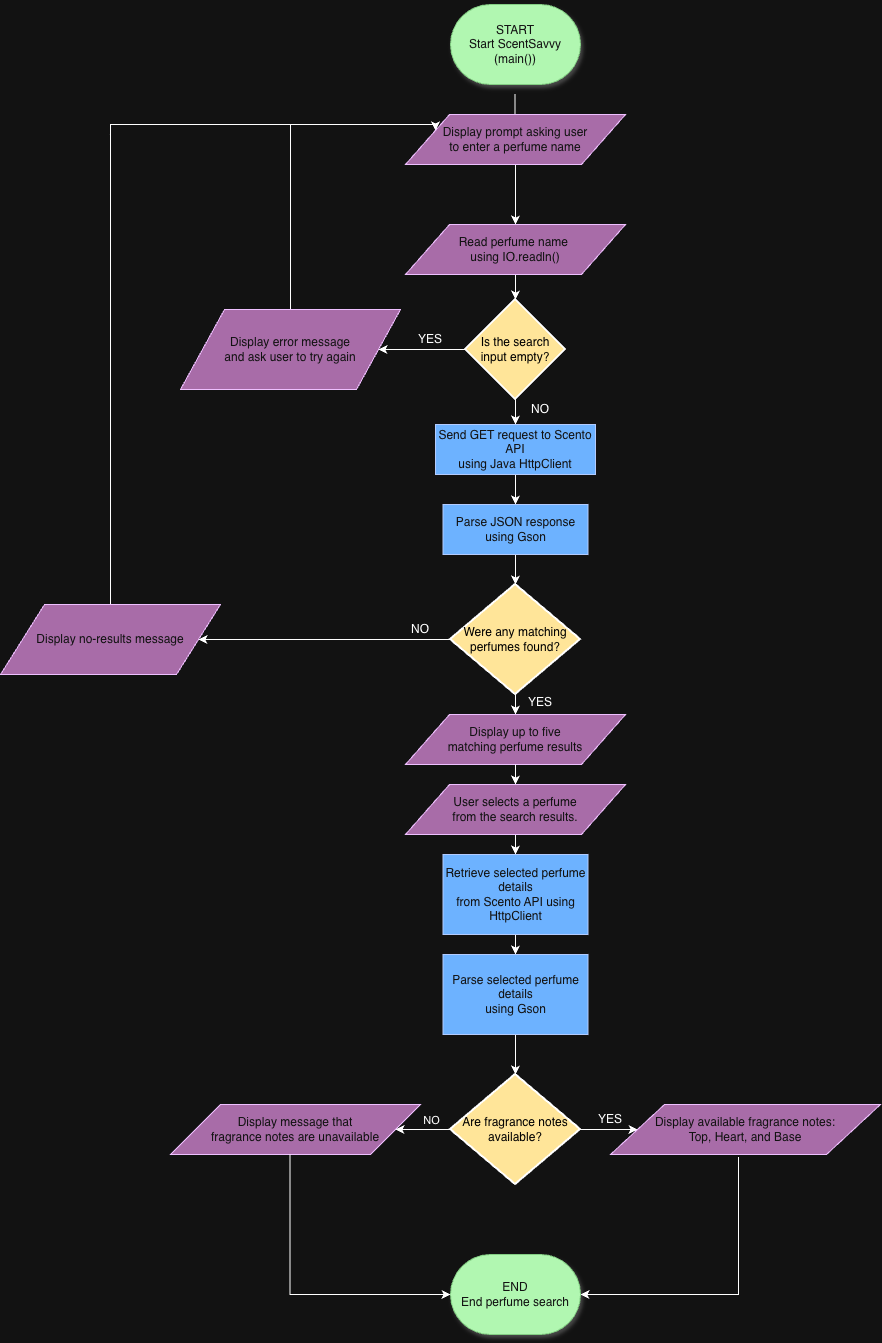

The diagram above was exported from draw.io. Its source (the exported page's mxGraphModel, read from the mxfile embedded in the PNG):
<mxGraphModel dx="2026" dy="2021" grid="1" gridSize="10" guides="1" tooltips="1" connect="1" arrows="1" fold="1" page="1" pageScale="1" pageWidth="850" pageHeight="1100" math="0" shadow="0">
  <root>
    <mxCell id="0" />
    <mxCell id="1" parent="0" />
    <mxCell id="37tsvZL0yY7vy50fSfV8-1" parent="1" style="html=1;dashed=0;whiteSpace=wrap;shape=mxgraph.dfd.start;fillColor=light-dark(#008a00, #b1f7b1);fontColor=#ffffff;strokeColor=#005700;gradientColor=none;perimeterSpacing=0;shadow=1;" value="&lt;div&gt;START&lt;/div&gt;&lt;div&gt;Start ScentSavvy (main())&lt;/div&gt;" vertex="1">
      <mxGeometry height="80" width="130" x="340" as="geometry" />
    </mxCell>
    <mxCell id="37tsvZL0yY7vy50fSfV8-2" edge="1" parent="1" style="endArrow=classic;html=1;rounded=0;defaultLabelBackgroundColor=page;exitX=0.5;exitY=1;exitDx=0;exitDy=0;exitPerimeter=0;" value="">
      <mxGeometry height="50" relative="1" width="50" as="geometry">
        <mxPoint x="404.5" y="90" as="sourcePoint" />
        <mxPoint x="404.5" y="160" as="targetPoint" />
      </mxGeometry>
    </mxCell>
    <mxCell id="37tsvZL0yY7vy50fSfV8-3" edge="1" parent="1" source="37tsvZL0yY7vy50fSfV8-5" style="edgeStyle=orthogonalEdgeStyle;rounded=0;orthogonalLoop=1;jettySize=auto;html=1;defaultLabelBackgroundColor=page;" target="37tsvZL0yY7vy50fSfV8-7" value="">
      <mxGeometry relative="1" as="geometry">
        <Array as="points">
          <mxPoint x="405" y="260" />
          <mxPoint x="405" y="260" />
        </Array>
      </mxGeometry>
    </mxCell>
    <mxCell id="37tsvZL0yY7vy50fSfV8-4" edge="1" parent="1" source="37tsvZL0yY7vy50fSfV8-5" style="edgeStyle=orthogonalEdgeStyle;rounded=0;orthogonalLoop=1;jettySize=auto;html=1;exitX=0;exitY=0.25;exitDx=0;exitDy=0;defaultLabelBackgroundColor=page;endArrow=none;endFill=0;startArrow=classic;startFill=1;">
      <mxGeometry relative="1" x="0.0033" as="geometry">
        <Array as="points">
          <mxPoint x="325" y="120" />
          <mxPoint y="120" />
        </Array>
        <mxPoint y="135.9310344827586" as="targetPoint" />
      </mxGeometry>
    </mxCell>
    <mxCell id="37tsvZL0yY7vy50fSfV8-5" parent="1" style="shape=parallelogram;perimeter=parallelogramPerimeter;whiteSpace=wrap;html=1;dashed=0;fillColor=light-dark(#6A00FF,#A86CA8);fontColor=#ffffff;strokeColor=#3700CC;" value="&lt;div&gt;Display prompt asking user&lt;/div&gt;&lt;div&gt;to enter a perfume name&lt;/div&gt;" vertex="1">
      <mxGeometry height="50" width="220" x="295" y="110" as="geometry" />
    </mxCell>
    <mxCell id="37tsvZL0yY7vy50fSfV8-6" edge="1" parent="1" source="37tsvZL0yY7vy50fSfV8-7" style="edgeStyle=orthogonalEdgeStyle;rounded=0;orthogonalLoop=1;jettySize=auto;html=1;defaultLabelBackgroundColor=page;" target="37tsvZL0yY7vy50fSfV8-10" value="">
      <mxGeometry relative="1" as="geometry" />
    </mxCell>
    <mxCell id="37tsvZL0yY7vy50fSfV8-7" parent="1" style="shape=parallelogram;perimeter=parallelogramPerimeter;whiteSpace=wrap;html=1;dashed=0;fillColor=light-dark(#6A00FF,#A86CA8);fontColor=#ffffff;strokeColor=#3700CC;" value="Read perfume name&amp;nbsp;&lt;div&gt;using IO.readln()&lt;/div&gt;" vertex="1">
      <mxGeometry height="50" width="220" x="295" y="220" as="geometry" />
    </mxCell>
    <mxCell id="37tsvZL0yY7vy50fSfV8-8" edge="1" parent="1" source="37tsvZL0yY7vy50fSfV8-10" style="edgeStyle=orthogonalEdgeStyle;rounded=0;orthogonalLoop=1;jettySize=auto;html=1;entryX=1;entryY=0.5;entryDx=0;entryDy=0;defaultLabelBackgroundColor=page;" target="37tsvZL0yY7vy50fSfV8-12">
      <mxGeometry relative="1" as="geometry" />
    </mxCell>
    <mxCell id="37tsvZL0yY7vy50fSfV8-9" edge="1" parent="1" source="37tsvZL0yY7vy50fSfV8-10" style="edgeStyle=orthogonalEdgeStyle;rounded=0;orthogonalLoop=1;jettySize=auto;html=1;defaultLabelBackgroundColor=page;" target="37tsvZL0yY7vy50fSfV8-15" value="">
      <mxGeometry relative="1" as="geometry" />
    </mxCell>
    <mxCell id="37tsvZL0yY7vy50fSfV8-10" parent="1" style="strokeWidth=2;html=1;shape=mxgraph.flowchart.decision;whiteSpace=wrap;fillColor=light-dark(#FFFFFF,#FFE599);fontColor=light-dark(#000000,#000000);" value="Is the search input empty?" vertex="1">
      <mxGeometry height="100" width="100" x="355" y="295" as="geometry" />
    </mxCell>
    <mxCell id="37tsvZL0yY7vy50fSfV8-11" edge="1" parent="1" source="37tsvZL0yY7vy50fSfV8-12" style="edgeStyle=orthogonalEdgeStyle;rounded=0;orthogonalLoop=1;jettySize=auto;html=1;exitX=0.5;exitY=0;exitDx=0;exitDy=0;defaultLabelBackgroundColor=page;endArrow=none;endFill=0;">
      <mxGeometry relative="1" as="geometry">
        <mxPoint x="180" y="120" as="targetPoint" />
      </mxGeometry>
    </mxCell>
    <mxCell id="37tsvZL0yY7vy50fSfV8-12" parent="1" style="shape=parallelogram;perimeter=parallelogramPerimeter;whiteSpace=wrap;html=1;dashed=0;fillColor=light-dark(#6A00FF,#A86CA8);fontColor=#ffffff;strokeColor=#3700CC;" value="&lt;div&gt;Display error message&lt;/div&gt;&lt;div&gt;and ask user to try again&lt;/div&gt;" vertex="1">
      <mxGeometry height="80" width="220" x="70" y="305" as="geometry" />
    </mxCell>
    <mxCell id="37tsvZL0yY7vy50fSfV8-13" parent="1" style="text;html=1;whiteSpace=wrap;strokeColor=none;fillColor=none;align=center;verticalAlign=middle;rounded=0;" value="YES" vertex="1">
      <mxGeometry height="30" width="60" x="290" y="320" as="geometry" />
    </mxCell>
    <mxCell id="37tsvZL0yY7vy50fSfV8-14" edge="1" parent="1" source="37tsvZL0yY7vy50fSfV8-15" style="edgeStyle=orthogonalEdgeStyle;rounded=0;orthogonalLoop=1;jettySize=auto;html=1;defaultLabelBackgroundColor=page;" target="37tsvZL0yY7vy50fSfV8-17" value="">
      <mxGeometry relative="1" as="geometry" />
    </mxCell>
    <mxCell id="37tsvZL0yY7vy50fSfV8-15" parent="1" style="html=1;dashed=0;whiteSpace=wrap;fontColor=#ffffff;fillColor=#0050ef;strokeColor=#001DBC;" value="&lt;div&gt;Send GET request to Scento API&lt;/div&gt;&lt;div&gt;using Java HttpClient&lt;/div&gt;" vertex="1">
      <mxGeometry height="50" width="160" x="325" y="420" as="geometry" />
    </mxCell>
    <mxCell id="37tsvZL0yY7vy50fSfV8-16" edge="1" parent="1" source="37tsvZL0yY7vy50fSfV8-17" style="edgeStyle=orthogonalEdgeStyle;rounded=0;orthogonalLoop=1;jettySize=auto;html=1;defaultLabelBackgroundColor=page;" target="37tsvZL0yY7vy50fSfV8-20" value="">
      <mxGeometry relative="1" as="geometry" />
    </mxCell>
    <mxCell id="37tsvZL0yY7vy50fSfV8-17" parent="1" style="whiteSpace=wrap;html=1;fillColor=#0050ef;strokeColor=#001DBC;fontColor=#ffffff;dashed=0;" value="&lt;div&gt;Parse JSON response&lt;/div&gt;&lt;div&gt;using Gson&lt;/div&gt;" vertex="1">
      <mxGeometry height="50" width="145" x="332.5" y="500" as="geometry" />
    </mxCell>
    <mxCell id="37tsvZL0yY7vy50fSfV8-18" edge="1" parent="1" source="37tsvZL0yY7vy50fSfV8-20" style="edgeStyle=orthogonalEdgeStyle;rounded=0;orthogonalLoop=1;jettySize=auto;html=1;defaultLabelBackgroundColor=page;" target="37tsvZL0yY7vy50fSfV8-21" value="">
      <mxGeometry relative="1" as="geometry" />
    </mxCell>
    <mxCell id="37tsvZL0yY7vy50fSfV8-19" edge="1" parent="1" source="37tsvZL0yY7vy50fSfV8-20" style="edgeStyle=orthogonalEdgeStyle;rounded=0;orthogonalLoop=1;jettySize=auto;html=1;defaultLabelBackgroundColor=page;" target="37tsvZL0yY7vy50fSfV8-23" value="">
      <mxGeometry relative="1" as="geometry" />
    </mxCell>
    <mxCell id="37tsvZL0yY7vy50fSfV8-20" parent="1" style="strokeWidth=2;html=1;shape=mxgraph.flowchart.decision;whiteSpace=wrap;fillColor=light-dark(#FFFFFF,#FFE599);fontColor=light-dark(#000000,#000000);" value="Were any matching perfumes found?" vertex="1">
      <mxGeometry height="110" width="130" x="340" y="580" as="geometry" />
    </mxCell>
    <mxCell id="37tsvZL0yY7vy50fSfV8-21" parent="1" style="shape=parallelogram;perimeter=parallelogramPerimeter;whiteSpace=wrap;html=1;dashed=0;fillColor=light-dark(#6A00FF,#A86CA8);fontColor=#ffffff;strokeColor=#3700CC;" value="&lt;div&gt;Display up to five&lt;/div&gt;&lt;div&gt;matching perfume results&lt;/div&gt;" vertex="1">
      <mxGeometry height="50" width="220" x="295" y="710" as="geometry" />
    </mxCell>
    <mxCell id="37tsvZL0yY7vy50fSfV8-22" edge="1" parent="1" source="37tsvZL0yY7vy50fSfV8-23" style="edgeStyle=orthogonalEdgeStyle;rounded=0;orthogonalLoop=1;jettySize=auto;html=1;defaultLabelBackgroundColor=page;endArrow=none;endFill=0;startArrow=none;startFill=0;">
      <mxGeometry relative="1" as="geometry">
        <mxPoint y="130" as="targetPoint" />
      </mxGeometry>
    </mxCell>
    <mxCell id="37tsvZL0yY7vy50fSfV8-23" parent="1" style="shape=parallelogram;perimeter=parallelogramPerimeter;whiteSpace=wrap;html=1;dashed=0;fillColor=light-dark(#6A00FF,#A86CA8);fontColor=#ffffff;strokeColor=#3700CC;" value="Display no-results message" vertex="1">
      <mxGeometry height="70" width="220" x="-110" y="600" as="geometry" />
    </mxCell>
    <mxCell id="37tsvZL0yY7vy50fSfV8-24" edge="1" parent="1" source="37tsvZL0yY7vy50fSfV8-21" style="edgeStyle=orthogonalEdgeStyle;rounded=0;orthogonalLoop=1;jettySize=auto;html=1;defaultLabelBackgroundColor=page;" target="37tsvZL0yY7vy50fSfV8-26" value="">
      <mxGeometry relative="1" as="geometry">
        <mxPoint x="405" y="780" as="sourcePoint" />
        <mxPoint x="405" y="850" as="targetPoint" />
      </mxGeometry>
    </mxCell>
    <mxCell id="37tsvZL0yY7vy50fSfV8-25" edge="1" parent="1" source="37tsvZL0yY7vy50fSfV8-26" style="edgeStyle=orthogonalEdgeStyle;rounded=0;orthogonalLoop=1;jettySize=auto;html=1;defaultLabelBackgroundColor=page;" target="37tsvZL0yY7vy50fSfV8-31" value="">
      <mxGeometry relative="1" as="geometry" />
    </mxCell>
    <mxCell id="37tsvZL0yY7vy50fSfV8-26" parent="1" style="shape=parallelogram;perimeter=parallelogramPerimeter;whiteSpace=wrap;html=1;dashed=0;fillColor=light-dark(#6A00FF,#A86CA8);fontColor=#ffffff;strokeColor=#3700CC;" value="&lt;div&gt;User selects a perfume&lt;/div&gt;&lt;div&gt;from the search results.&lt;/div&gt;" vertex="1">
      <mxGeometry height="50" width="220" x="295" y="780" as="geometry" />
    </mxCell>
    <mxCell id="37tsvZL0yY7vy50fSfV8-27" parent="1" style="text;html=1;whiteSpace=wrap;strokeColor=none;fillColor=none;align=center;verticalAlign=middle;rounded=0;" value="NO" vertex="1">
      <mxGeometry height="30" width="60" x="400" y="390" as="geometry" />
    </mxCell>
    <mxCell id="37tsvZL0yY7vy50fSfV8-28" parent="1" style="text;html=1;whiteSpace=wrap;strokeColor=none;fillColor=none;align=center;verticalAlign=middle;rounded=0;" value="NO" vertex="1">
      <mxGeometry height="30" width="60" x="280" y="610" as="geometry" />
    </mxCell>
    <mxCell id="37tsvZL0yY7vy50fSfV8-29" parent="1" style="text;html=1;whiteSpace=wrap;strokeColor=none;fillColor=none;align=center;verticalAlign=middle;rounded=0;" value="YES&lt;div&gt;&lt;br&gt;&lt;/div&gt;" vertex="1">
      <mxGeometry height="30" width="60" x="400" y="690" as="geometry" />
    </mxCell>
    <mxCell id="37tsvZL0yY7vy50fSfV8-30" edge="1" parent="1" source="37tsvZL0yY7vy50fSfV8-31" style="edgeStyle=orthogonalEdgeStyle;rounded=0;orthogonalLoop=1;jettySize=auto;html=1;defaultLabelBackgroundColor=page;" target="37tsvZL0yY7vy50fSfV8-33" value="">
      <mxGeometry relative="1" as="geometry" />
    </mxCell>
    <mxCell id="37tsvZL0yY7vy50fSfV8-31" parent="1" style="whiteSpace=wrap;html=1;fillColor=#0050ef;strokeColor=#001DBC;fontColor=#ffffff;dashed=0;" value="&lt;div&gt;Retrieve selected perfume details&lt;/div&gt;&lt;div&gt;from Scento API using HttpClient&lt;/div&gt;" vertex="1">
      <mxGeometry height="80" width="145" x="332.5" y="850" as="geometry" />
    </mxCell>
    <mxCell id="37tsvZL0yY7vy50fSfV8-32" edge="1" parent="1" source="37tsvZL0yY7vy50fSfV8-33" style="edgeStyle=orthogonalEdgeStyle;rounded=0;orthogonalLoop=1;jettySize=auto;html=1;defaultLabelBackgroundColor=page;" target="37tsvZL0yY7vy50fSfV8-37" value="">
      <mxGeometry relative="1" as="geometry" />
    </mxCell>
    <mxCell id="37tsvZL0yY7vy50fSfV8-33" parent="1" style="whiteSpace=wrap;html=1;fillColor=#0050ef;strokeColor=#001DBC;fontColor=#ffffff;dashed=0;" value="&lt;div&gt;Parse selected perfume details&lt;/div&gt;&lt;div&gt;using Gson&lt;/div&gt;" vertex="1">
      <mxGeometry height="80" width="145" x="332.5" y="950" as="geometry" />
    </mxCell>
    <mxCell id="37tsvZL0yY7vy50fSfV8-34" edge="1" parent="1" source="37tsvZL0yY7vy50fSfV8-37" style="edgeStyle=orthogonalEdgeStyle;rounded=0;orthogonalLoop=1;jettySize=auto;html=1;defaultLabelBackgroundColor=page;" target="37tsvZL0yY7vy50fSfV8-40" value="">
      <mxGeometry relative="1" as="geometry" />
    </mxCell>
    <mxCell id="37tsvZL0yY7vy50fSfV8-35" connectable="0" parent="37tsvZL0yY7vy50fSfV8-34" style="edgeLabel;html=1;align=center;verticalAlign=middle;resizable=0;points=[];inheritText=1;defaultLabelBackgroundColor=page;" value="NO" vertex="1">
      <mxGeometry relative="1" x="-0.12" y="-1" as="geometry">
        <mxPoint x="-7" y="-9" as="offset" />
      </mxGeometry>
    </mxCell>
    <mxCell id="37tsvZL0yY7vy50fSfV8-36" edge="1" parent="1" source="37tsvZL0yY7vy50fSfV8-37" style="edgeStyle=orthogonalEdgeStyle;rounded=0;orthogonalLoop=1;jettySize=auto;html=1;defaultLabelBackgroundColor=page;" target="37tsvZL0yY7vy50fSfV8-38" value="">
      <mxGeometry relative="1" as="geometry" />
    </mxCell>
    <mxCell id="37tsvZL0yY7vy50fSfV8-37" parent="1" style="strokeWidth=2;html=1;shape=mxgraph.flowchart.decision;whiteSpace=wrap;fillColor=light-dark(#FFFFFF,#FFE599);fontColor=light-dark(#000000,#000000);" value="Are fragrance notes available?" vertex="1">
      <mxGeometry height="110" width="130" x="340" y="1070" as="geometry" />
    </mxCell>
    <mxCell id="37tsvZL0yY7vy50fSfV8-38" parent="1" style="shape=parallelogram;perimeter=parallelogramPerimeter;whiteSpace=wrap;html=1;dashed=0;fillColor=light-dark(#6A00FF,#A86CA8);fontColor=#ffffff;strokeColor=#3700CC;" value="&lt;div&gt;Display available fragrance notes:&lt;/div&gt;&lt;div&gt;Top, Heart, and Base&lt;/div&gt;" vertex="1">
      <mxGeometry height="50" width="270" x="500" y="1100" as="geometry" />
    </mxCell>
    <mxCell id="37tsvZL0yY7vy50fSfV8-40" parent="1" style="shape=parallelogram;perimeter=parallelogramPerimeter;whiteSpace=wrap;html=1;dashed=0;fillColor=light-dark(#6A00FF,#A86CA8);fontColor=#ffffff;strokeColor=#3700CC;" value="&lt;div&gt;Display message that&lt;/div&gt;&lt;div&gt;fragrance notes are unavailable&lt;/div&gt;" vertex="1">
      <mxGeometry height="50" width="250" x="60" y="1100" as="geometry" />
    </mxCell>
    <mxCell id="37tsvZL0yY7vy50fSfV8-41" parent="1" style="text;html=1;whiteSpace=wrap;strokeColor=none;fillColor=none;align=center;verticalAlign=middle;rounded=0;" value="YES" vertex="1">
      <mxGeometry height="30" width="60" x="470" y="1100" as="geometry" />
    </mxCell>
    <mxCell id="37tsvZL0yY7vy50fSfV8-42" edge="1" parent="1" source="37tsvZL0yY7vy50fSfV8-43" style="edgeStyle=orthogonalEdgeStyle;rounded=0;orthogonalLoop=1;jettySize=auto;html=1;defaultLabelBackgroundColor=page;entryX=0.474;entryY=1.05;entryDx=0;entryDy=0;entryPerimeter=0;flowAnimation=0;startArrow=classic;startFill=1;endArrow=none;endFill=0;" target="37tsvZL0yY7vy50fSfV8-38">
      <mxGeometry relative="1" x="-0.0525" as="geometry">
        <mxPoint x="630" y="1170" as="targetPoint" />
      </mxGeometry>
    </mxCell>
    <mxCell id="37tsvZL0yY7vy50fSfV8-43" parent="1" style="html=1;dashed=0;whiteSpace=wrap;shape=mxgraph.dfd.start;fillColor=light-dark(#008a00, #b1f7b1);fontColor=#ffffff;strokeColor=#005700;gradientColor=none;perimeterSpacing=0;shadow=1;" value="&lt;div&gt;END&lt;/div&gt;&lt;div&gt;End perfume search&lt;/div&gt;" vertex="1">
      <mxGeometry height="80" width="130" x="340" y="1250" as="geometry" />
    </mxCell>
    <mxCell id="0NWQG2KhOb72ZVnUeQWM-1" edge="1" parent="1" style="endArrow=classic;html=1;rounded=0;defaultLabelBackgroundColor=page;edgeStyle=orthogonalEdgeStyle;" target="37tsvZL0yY7vy50fSfV8-43" value="">
      <mxGeometry height="50" relative="1" width="50" x="-0.5008" as="geometry">
        <Array as="points">
          <mxPoint x="179.5" y="1290" />
        </Array>
        <mxPoint x="179.5" y="1150" as="sourcePoint" />
        <mxPoint x="180" y="1320" as="targetPoint" />
      </mxGeometry>
    </mxCell>
  </root>
</mxGraphModel>